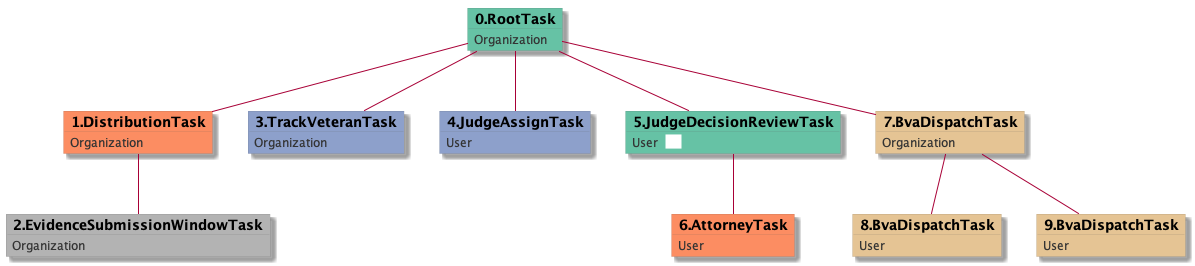

The diagram above was rendered by PlantUML. Its source (embedded in the PNG):
@startuml
skinparam {
  ObjectBorderColor #555
  ObjectBorderThickness 0
  ObjectFontStyle bold
  ObjectFontSize 14
  ObjectAttributeFontColor #333
  ObjectAttributeFontSize 12
}
  object 0.RootTask #66c2a5 {
Organization
}
  object 1.DistributionTask #fc8d62 {
Organization
}
  object 2.EvidenceSubmissionWindowTask #b3b3b3 {
Organization
}
  object 3.TrackVeteranTask #8da0cb {
Organization
}
  object 4.JudgeAssignTask #8da0cb {
User
}
  object 5.JudgeDecisionReviewTask #66c2a5 {
User  <back:white>    </back>
}
  object 6.AttorneyTask #fc8d62 {
User
}
  object 7.BvaDispatchTask #e5c494 {
Organization
}
  object 8.BvaDispatchTask #e5c494 {
User
}
  object 9.BvaDispatchTask #e5c494 {
User
}
0.RootTask -- 1.DistributionTask
1.DistributionTask -- 2.EvidenceSubmissionWindowTask
0.RootTask -- 3.TrackVeteranTask
0.RootTask -- 4.JudgeAssignTask
0.RootTask -- 5.JudgeDecisionReviewTask
5.JudgeDecisionReviewTask -- 6.AttorneyTask
0.RootTask -- 7.BvaDispatchTask
7.BvaDispatchTask -- 8.BvaDispatchTask
7.BvaDispatchTask -- 9.BvaDispatchTask
@enduml